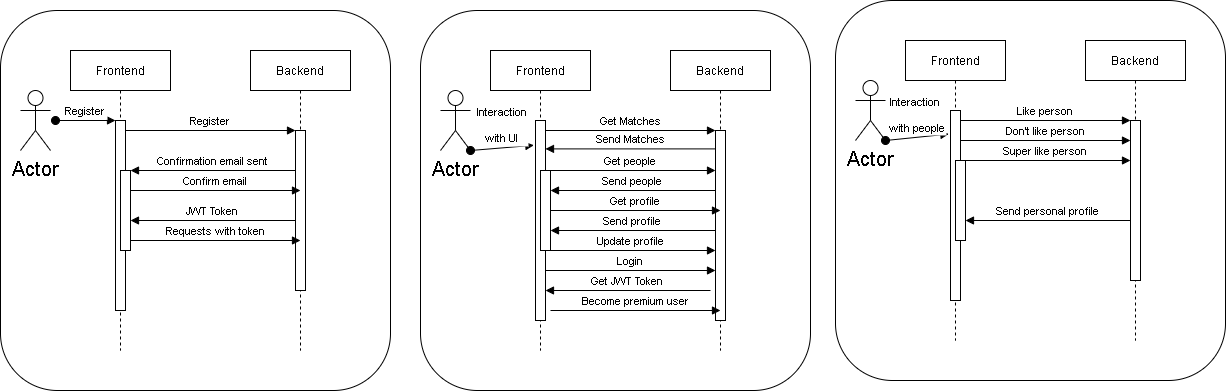

The diagram above was exported from draw.io. Its source (the exported page's mxGraphModel, read from the mxfile embedded in the PNG):
<mxGraphModel dx="1406" dy="692" grid="1" gridSize="10" guides="1" tooltips="1" connect="1" arrows="1" fold="1" page="1" pageScale="1" pageWidth="850" pageHeight="1100" math="0" shadow="0">
  <root>
    <mxCell id="0" />
    <mxCell id="1" parent="0" />
    <mxCell id="NJdDAcm6oPCr-IDA_0sG-4" value="" style="rounded=1;whiteSpace=wrap;html=1;fontSize=20;fillColor=default;verticalAlign=middle;" parent="1" vertex="1">
      <mxGeometry x="50" y="40" width="390" height="380" as="geometry" />
    </mxCell>
    <mxCell id="3nuBFxr9cyL0pnOWT2aG-1" value="Frontend" style="shape=umlLifeline;perimeter=lifelinePerimeter;container=1;collapsible=0;recursiveResize=0;rounded=0;shadow=0;strokeWidth=1;" parent="1" vertex="1">
      <mxGeometry x="120" y="80" width="100" height="300" as="geometry" />
    </mxCell>
    <mxCell id="3nuBFxr9cyL0pnOWT2aG-2" value="" style="points=[];perimeter=orthogonalPerimeter;rounded=0;shadow=0;strokeWidth=1;" parent="3nuBFxr9cyL0pnOWT2aG-1" vertex="1">
      <mxGeometry x="45" y="70" width="10" height="190" as="geometry" />
    </mxCell>
    <mxCell id="3nuBFxr9cyL0pnOWT2aG-3" value="Register" style="verticalAlign=bottom;startArrow=oval;endArrow=block;startSize=8;shadow=0;strokeWidth=1;" parent="3nuBFxr9cyL0pnOWT2aG-1" target="3nuBFxr9cyL0pnOWT2aG-2" edge="1">
      <mxGeometry relative="1" as="geometry">
        <mxPoint x="-15" y="70" as="sourcePoint" />
      </mxGeometry>
    </mxCell>
    <mxCell id="3nuBFxr9cyL0pnOWT2aG-4" value="" style="points=[];perimeter=orthogonalPerimeter;rounded=0;shadow=0;strokeWidth=1;" parent="3nuBFxr9cyL0pnOWT2aG-1" vertex="1">
      <mxGeometry x="50" y="120" width="10" height="80" as="geometry" />
    </mxCell>
    <mxCell id="3nuBFxr9cyL0pnOWT2aG-5" value="Backend" style="shape=umlLifeline;perimeter=lifelinePerimeter;container=1;collapsible=0;recursiveResize=0;rounded=0;shadow=0;strokeWidth=1;" parent="1" vertex="1">
      <mxGeometry x="300" y="80" width="100" height="300" as="geometry" />
    </mxCell>
    <mxCell id="3nuBFxr9cyL0pnOWT2aG-6" value="" style="points=[];perimeter=orthogonalPerimeter;rounded=0;shadow=0;strokeWidth=1;" parent="3nuBFxr9cyL0pnOWT2aG-5" vertex="1">
      <mxGeometry x="45" y="80" width="10" height="160" as="geometry" />
    </mxCell>
    <mxCell id="NJdDAcm6oPCr-IDA_0sG-3" value="JWT Token" style="verticalAlign=bottom;endArrow=block;entryX=1;entryY=0;shadow=0;strokeWidth=1;" parent="3nuBFxr9cyL0pnOWT2aG-5" edge="1">
      <mxGeometry relative="1" as="geometry">
        <mxPoint x="45" y="170" as="sourcePoint" />
        <mxPoint x="-120" y="170" as="targetPoint" />
      </mxGeometry>
    </mxCell>
    <mxCell id="NJdDAcm6oPCr-IDA_0sG-2" value="Confirm email" style="verticalAlign=bottom;endArrow=block;entryX=0;entryY=0;shadow=0;strokeWidth=1;" parent="3nuBFxr9cyL0pnOWT2aG-5" edge="1">
      <mxGeometry relative="1" as="geometry">
        <mxPoint x="-120" y="140.0000000000001" as="sourcePoint" />
        <mxPoint x="50" y="140.0000000000001" as="targetPoint" />
      </mxGeometry>
    </mxCell>
    <mxCell id="3nuBFxr9cyL0pnOWT2aG-8" value="Register" style="verticalAlign=bottom;endArrow=block;entryX=0;entryY=0;shadow=0;strokeWidth=1;" parent="1" source="3nuBFxr9cyL0pnOWT2aG-2" target="3nuBFxr9cyL0pnOWT2aG-6" edge="1">
      <mxGeometry relative="1" as="geometry">
        <mxPoint x="275" y="160" as="sourcePoint" />
      </mxGeometry>
    </mxCell>
    <mxCell id="3nuBFxr9cyL0pnOWT2aG-9" value="Confirmation email sent" style="verticalAlign=bottom;endArrow=block;entryX=1;entryY=0;shadow=0;strokeWidth=1;" parent="1" source="3nuBFxr9cyL0pnOWT2aG-6" target="3nuBFxr9cyL0pnOWT2aG-4" edge="1">
      <mxGeometry relative="1" as="geometry">
        <mxPoint x="240" y="200" as="sourcePoint" />
      </mxGeometry>
    </mxCell>
    <mxCell id="NJdDAcm6oPCr-IDA_0sG-1" value="Actor" style="shape=umlActor;verticalLabelPosition=bottom;verticalAlign=top;html=1;outlineConnect=0;fontSize=20;fillColor=default;" parent="1" vertex="1">
      <mxGeometry x="70" y="120" width="30" height="60" as="geometry" />
    </mxCell>
    <mxCell id="NJdDAcm6oPCr-IDA_0sG-5" value="Requests with token" style="verticalAlign=bottom;endArrow=block;entryX=0;entryY=0;shadow=0;strokeWidth=1;" parent="1" edge="1">
      <mxGeometry relative="1" as="geometry">
        <mxPoint x="180" y="270.0000000000001" as="sourcePoint" />
        <mxPoint x="350" y="270.0000000000001" as="targetPoint" />
      </mxGeometry>
    </mxCell>
    <mxCell id="NJdDAcm6oPCr-IDA_0sG-6" value="" style="rounded=1;whiteSpace=wrap;html=1;fontSize=20;fillColor=default;verticalAlign=middle;" parent="1" vertex="1">
      <mxGeometry x="470" y="40" width="390" height="380" as="geometry" />
    </mxCell>
    <mxCell id="NJdDAcm6oPCr-IDA_0sG-7" value="Frontend" style="shape=umlLifeline;perimeter=lifelinePerimeter;container=1;collapsible=0;recursiveResize=0;rounded=0;shadow=0;strokeWidth=1;" parent="1" vertex="1">
      <mxGeometry x="540" y="80" width="100" height="300" as="geometry" />
    </mxCell>
    <mxCell id="NJdDAcm6oPCr-IDA_0sG-8" value="" style="points=[];perimeter=orthogonalPerimeter;rounded=0;shadow=0;strokeWidth=1;" parent="NJdDAcm6oPCr-IDA_0sG-7" vertex="1">
      <mxGeometry x="45" y="70" width="10" height="200" as="geometry" />
    </mxCell>
    <mxCell id="NJdDAcm6oPCr-IDA_0sG-10" value="" style="points=[];perimeter=orthogonalPerimeter;rounded=0;shadow=0;strokeWidth=1;" parent="NJdDAcm6oPCr-IDA_0sG-7" vertex="1">
      <mxGeometry x="50" y="120" width="10" height="80" as="geometry" />
    </mxCell>
    <mxCell id="NJdDAcm6oPCr-IDA_0sG-37" value="Get JWT Token" style="verticalAlign=bottom;endArrow=block;entryX=1;entryY=0;shadow=0;strokeWidth=1;" parent="NJdDAcm6oPCr-IDA_0sG-7" edge="1">
      <mxGeometry relative="1" as="geometry">
        <mxPoint x="220" y="240" as="sourcePoint" />
        <mxPoint x="55" y="240" as="targetPoint" />
      </mxGeometry>
    </mxCell>
    <mxCell id="NJdDAcm6oPCr-IDA_0sG-11" value="Backend" style="shape=umlLifeline;perimeter=lifelinePerimeter;container=1;collapsible=0;recursiveResize=0;rounded=0;shadow=0;strokeWidth=1;" parent="1" vertex="1">
      <mxGeometry x="720" y="80" width="100" height="300" as="geometry" />
    </mxCell>
    <mxCell id="NJdDAcm6oPCr-IDA_0sG-12" value="" style="points=[];perimeter=orthogonalPerimeter;rounded=0;shadow=0;strokeWidth=1;" parent="NJdDAcm6oPCr-IDA_0sG-11" vertex="1">
      <mxGeometry x="45" y="80" width="10" height="190" as="geometry" />
    </mxCell>
    <mxCell id="NJdDAcm6oPCr-IDA_0sG-13" value="Send people" style="verticalAlign=bottom;endArrow=block;entryX=1;entryY=0;shadow=0;strokeWidth=1;" parent="NJdDAcm6oPCr-IDA_0sG-11" edge="1">
      <mxGeometry relative="1" as="geometry">
        <mxPoint x="45" y="140" as="sourcePoint" />
        <mxPoint x="-120" y="140" as="targetPoint" />
      </mxGeometry>
    </mxCell>
    <mxCell id="NJdDAcm6oPCr-IDA_0sG-36" value="Login" style="verticalAlign=bottom;endArrow=block;entryX=0;entryY=0;shadow=0;strokeWidth=1;" parent="NJdDAcm6oPCr-IDA_0sG-11" edge="1">
      <mxGeometry relative="1" as="geometry">
        <mxPoint x="-125" y="220.00000000000023" as="sourcePoint" />
        <mxPoint x="45" y="220.00000000000023" as="targetPoint" />
      </mxGeometry>
    </mxCell>
    <mxCell id="NJdDAcm6oPCr-IDA_0sG-35" value="Update profile" style="verticalAlign=bottom;endArrow=block;entryX=0;entryY=0;shadow=0;strokeWidth=1;" parent="NJdDAcm6oPCr-IDA_0sG-11" edge="1">
      <mxGeometry relative="1" as="geometry">
        <mxPoint x="-125" y="200.0000000000001" as="sourcePoint" />
        <mxPoint x="45" y="200.0000000000001" as="targetPoint" />
      </mxGeometry>
    </mxCell>
    <mxCell id="NJdDAcm6oPCr-IDA_0sG-15" value="Get Matches" style="verticalAlign=bottom;endArrow=block;entryX=0;entryY=0;shadow=0;strokeWidth=1;" parent="1" source="NJdDAcm6oPCr-IDA_0sG-8" target="NJdDAcm6oPCr-IDA_0sG-12" edge="1">
      <mxGeometry relative="1" as="geometry">
        <mxPoint x="695" y="160" as="sourcePoint" />
      </mxGeometry>
    </mxCell>
    <mxCell id="NJdDAcm6oPCr-IDA_0sG-16" value="Send Matches" style="verticalAlign=bottom;endArrow=block;entryX=1;entryY=0.142;shadow=0;strokeWidth=1;entryDx=0;entryDy=0;entryPerimeter=0;" parent="1" source="NJdDAcm6oPCr-IDA_0sG-12" target="NJdDAcm6oPCr-IDA_0sG-8" edge="1">
      <mxGeometry relative="1" as="geometry">
        <mxPoint x="660" y="200" as="sourcePoint" />
      </mxGeometry>
    </mxCell>
    <mxCell id="NJdDAcm6oPCr-IDA_0sG-17" value="Actor" style="shape=umlActor;verticalLabelPosition=bottom;verticalAlign=top;html=1;outlineConnect=0;fontSize=20;fillColor=default;" parent="1" vertex="1">
      <mxGeometry x="490" y="120" width="30" height="60" as="geometry" />
    </mxCell>
    <mxCell id="NJdDAcm6oPCr-IDA_0sG-18" value="Get profile" style="verticalAlign=bottom;endArrow=block;entryX=0;entryY=0;shadow=0;strokeWidth=1;" parent="1" edge="1">
      <mxGeometry relative="1" as="geometry">
        <mxPoint x="600" y="240.0000000000001" as="sourcePoint" />
        <mxPoint x="770" y="240.0000000000001" as="targetPoint" />
      </mxGeometry>
    </mxCell>
    <mxCell id="NJdDAcm6oPCr-IDA_0sG-14" value="Get people" style="verticalAlign=bottom;endArrow=block;entryX=0;entryY=0;shadow=0;strokeWidth=1;" parent="1" edge="1">
      <mxGeometry relative="1" as="geometry">
        <mxPoint x="595" y="200.0000000000001" as="sourcePoint" />
        <mxPoint x="765" y="200.0000000000001" as="targetPoint" />
      </mxGeometry>
    </mxCell>
    <mxCell id="NJdDAcm6oPCr-IDA_0sG-20" value="Send profile" style="verticalAlign=bottom;endArrow=block;entryX=1;entryY=0;shadow=0;strokeWidth=1;" parent="1" edge="1">
      <mxGeometry relative="1" as="geometry">
        <mxPoint x="765" y="260" as="sourcePoint" />
        <mxPoint x="600" y="260" as="targetPoint" />
      </mxGeometry>
    </mxCell>
    <mxCell id="NJdDAcm6oPCr-IDA_0sG-9" value="Interaction&#10;&#10;with UI" style="verticalAlign=bottom;startArrow=oval;endArrow=block;startSize=8;shadow=0;strokeWidth=1;entryX=-0.167;entryY=0.124;entryDx=0;entryDy=0;entryPerimeter=0;exitX=1;exitY=1;exitDx=0;exitDy=0;exitPerimeter=0;" parent="1" source="NJdDAcm6oPCr-IDA_0sG-17" target="NJdDAcm6oPCr-IDA_0sG-8" edge="1">
      <mxGeometry relative="1" as="geometry">
        <mxPoint x="525" y="150" as="sourcePoint" />
      </mxGeometry>
    </mxCell>
    <mxCell id="NJdDAcm6oPCr-IDA_0sG-21" value="" style="rounded=1;whiteSpace=wrap;html=1;fontSize=20;fillColor=default;verticalAlign=middle;" parent="1" vertex="1">
      <mxGeometry x="885" y="30" width="390" height="380" as="geometry" />
    </mxCell>
    <mxCell id="NJdDAcm6oPCr-IDA_0sG-22" value="Frontend" style="shape=umlLifeline;perimeter=lifelinePerimeter;container=1;collapsible=0;recursiveResize=0;rounded=0;shadow=0;strokeWidth=1;" parent="1" vertex="1">
      <mxGeometry x="955" y="70" width="100" height="300" as="geometry" />
    </mxCell>
    <mxCell id="NJdDAcm6oPCr-IDA_0sG-23" value="" style="points=[];perimeter=orthogonalPerimeter;rounded=0;shadow=0;strokeWidth=1;" parent="NJdDAcm6oPCr-IDA_0sG-22" vertex="1">
      <mxGeometry x="45" y="70" width="10" height="190" as="geometry" />
    </mxCell>
    <mxCell id="NJdDAcm6oPCr-IDA_0sG-24" value="" style="points=[];perimeter=orthogonalPerimeter;rounded=0;shadow=0;strokeWidth=1;" parent="NJdDAcm6oPCr-IDA_0sG-22" vertex="1">
      <mxGeometry x="50" y="120" width="10" height="80" as="geometry" />
    </mxCell>
    <mxCell id="NJdDAcm6oPCr-IDA_0sG-25" value="Backend" style="shape=umlLifeline;perimeter=lifelinePerimeter;container=1;collapsible=0;recursiveResize=0;rounded=0;shadow=0;strokeWidth=1;" parent="1" vertex="1">
      <mxGeometry x="1135" y="70" width="100" height="300" as="geometry" />
    </mxCell>
    <mxCell id="NJdDAcm6oPCr-IDA_0sG-26" value="" style="points=[];perimeter=orthogonalPerimeter;rounded=0;shadow=0;strokeWidth=1;" parent="NJdDAcm6oPCr-IDA_0sG-25" vertex="1">
      <mxGeometry x="45" y="80" width="10" height="160" as="geometry" />
    </mxCell>
    <mxCell id="NJdDAcm6oPCr-IDA_0sG-28" value="Like person" style="verticalAlign=bottom;endArrow=block;entryX=0;entryY=0;shadow=0;strokeWidth=1;" parent="1" source="NJdDAcm6oPCr-IDA_0sG-23" target="NJdDAcm6oPCr-IDA_0sG-26" edge="1">
      <mxGeometry relative="1" as="geometry">
        <mxPoint x="1110" y="150" as="sourcePoint" />
      </mxGeometry>
    </mxCell>
    <mxCell id="NJdDAcm6oPCr-IDA_0sG-30" value="Actor" style="shape=umlActor;verticalLabelPosition=bottom;verticalAlign=top;html=1;outlineConnect=0;fontSize=20;fillColor=default;" parent="1" vertex="1">
      <mxGeometry x="905" y="110" width="30" height="60" as="geometry" />
    </mxCell>
    <mxCell id="NJdDAcm6oPCr-IDA_0sG-33" value="Send personal profile" style="verticalAlign=bottom;endArrow=block;entryX=1;entryY=0;shadow=0;strokeWidth=1;" parent="1" edge="1">
      <mxGeometry relative="1" as="geometry">
        <mxPoint x="1180" y="250" as="sourcePoint" />
        <mxPoint x="1015" y="250" as="targetPoint" />
      </mxGeometry>
    </mxCell>
    <mxCell id="NJdDAcm6oPCr-IDA_0sG-34" value="Interaction &#10;&#10;with people" style="verticalAlign=bottom;startArrow=oval;endArrow=block;startSize=8;shadow=0;strokeWidth=1;entryX=-0.167;entryY=0.124;entryDx=0;entryDy=0;entryPerimeter=0;exitX=1;exitY=1;exitDx=0;exitDy=0;exitPerimeter=0;" parent="1" source="NJdDAcm6oPCr-IDA_0sG-30" target="NJdDAcm6oPCr-IDA_0sG-23" edge="1">
      <mxGeometry relative="1" as="geometry">
        <mxPoint x="940" y="140" as="sourcePoint" />
      </mxGeometry>
    </mxCell>
    <mxCell id="NJdDAcm6oPCr-IDA_0sG-40" value="Don't like person" style="verticalAlign=bottom;endArrow=block;entryX=0;entryY=0;shadow=0;strokeWidth=1;" parent="1" edge="1">
      <mxGeometry relative="1" as="geometry">
        <mxPoint x="1010" y="170.0000000000001" as="sourcePoint" />
        <mxPoint x="1180" y="170.0000000000001" as="targetPoint" />
      </mxGeometry>
    </mxCell>
    <mxCell id="NJdDAcm6oPCr-IDA_0sG-41" value="Super like person" style="verticalAlign=bottom;endArrow=block;entryX=0;entryY=0;shadow=0;strokeWidth=1;" parent="1" edge="1">
      <mxGeometry relative="1" as="geometry">
        <mxPoint x="1010" y="190.0000000000001" as="sourcePoint" />
        <mxPoint x="1180" y="190.0000000000001" as="targetPoint" />
      </mxGeometry>
    </mxCell>
    <mxCell id="LpzhoFNHZEqsGBVOhOBA-1" value="Become premium user" style="verticalAlign=bottom;endArrow=block;entryX=0;entryY=0;shadow=0;strokeWidth=1;" edge="1" parent="1">
      <mxGeometry relative="1" as="geometry">
        <mxPoint x="600" y="340.0000000000002" as="sourcePoint" />
        <mxPoint x="770" y="340.0000000000002" as="targetPoint" />
      </mxGeometry>
    </mxCell>
  </root>
</mxGraphModel>